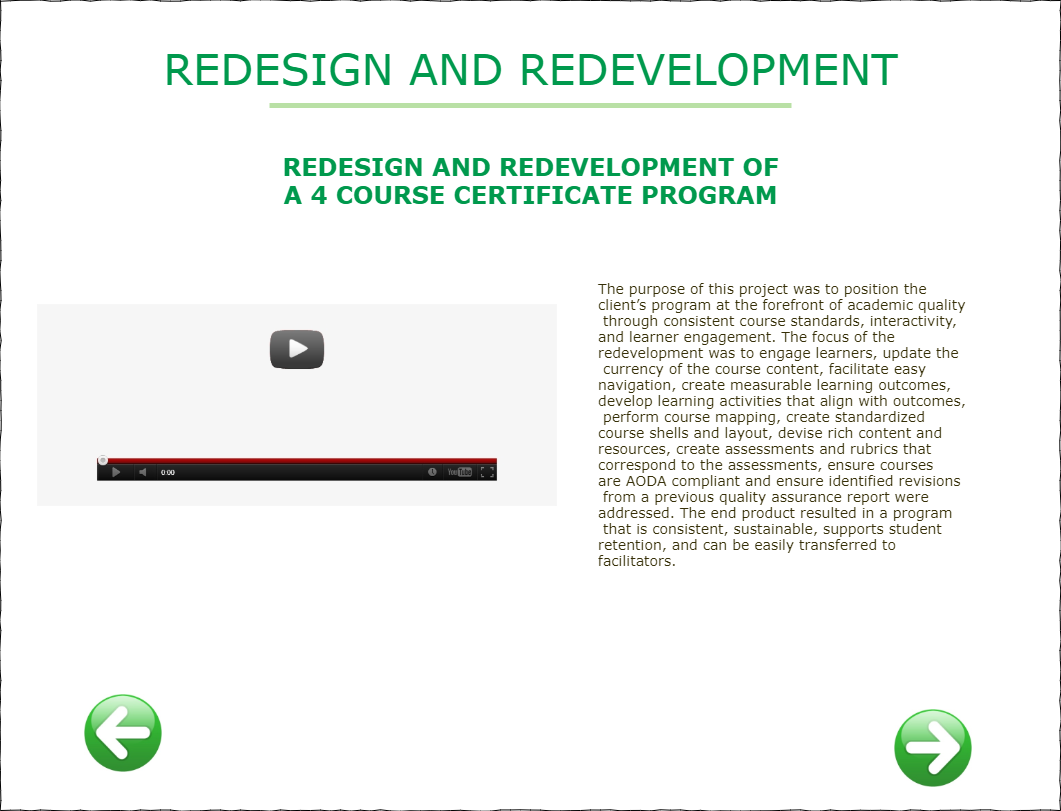

The diagram above was exported from draw.io. Its source (the exported page's mxGraphModel, read from the mxfile embedded in the PNG):
<mxGraphModel dx="1086" dy="966" grid="0" gridSize="10" guides="1" tooltips="1" connect="1" arrows="1" fold="1" page="1" pageScale="1" pageWidth="1100" pageHeight="850" background="#ffffff" math="0" shadow="0">
  <root>
    <mxCell id="0" />
    <mxCell id="1" parent="0" />
    <mxCell id="677b7b8949515195-1" value="" style="whiteSpace=wrap;html=1;rounded=0;shadow=0;labelBackgroundColor=none;strokeColor=#000000;strokeWidth=1;fontFamily=Verdana;fontSize=12;fontColor=#000000;align=center;comic=1;" parent="1" vertex="1">
      <mxGeometry x="20" y="20" width="1060" height="810" as="geometry" />
    </mxCell>
    <mxCell id="677b7b8949515195-11" value="REDESIGN AND REDEVELOPMENT" style="text;html=1;points=[];align=center;verticalAlign=top;spacingTop=-4;fontSize=43;fontFamily=Verdana;fontColor=#00994D;" parent="1" vertex="1">
      <mxGeometry x="185" y="60" width="730" height="50" as="geometry" />
    </mxCell>
    <mxCell id="677b7b8949515195-12" value="&lt;br&gt;&lt;br&gt;&lt;h5 class=&quot;font_5&quot; style=&quot;margin: 0px ; padding: 0px ; border: 0px ; outline: 0px ; vertical-align: baseline ; background: transparent ; font-style: normal ; font-size: 24px ; line-height: 1.2em ; letter-spacing: normal ; text-indent: 0px ; text-transform: none ; word-spacing: 0px&quot;&gt;&lt;span style=&quot;margin: 0px; padding: 0px; border: 0px; outline: 0px; vertical-align: baseline; background: transparent;&quot;&gt;&lt;span style=&quot;margin: 0px ; padding: 0px ; border: 0px ; outline: 0px ; vertical-align: baseline ; background: transparent ; font-family: , sans-serif&quot;&gt;REDESIGN AND REDEVELOPMENT OF&lt;/span&gt;&lt;/span&gt;&lt;/h5&gt;&lt;h5 class=&quot;font_5&quot; style=&quot;margin: 0px ; padding: 0px ; border: 0px ; outline: 0px ; vertical-align: baseline ; background: transparent ; font-style: normal ; font-size: 24px ; line-height: 1.2em ; letter-spacing: normal ; text-indent: 0px ; text-transform: none ; word-spacing: 0px&quot;&gt;&lt;span style=&quot;margin: 0px; padding: 0px; border: 0px; outline: 0px; vertical-align: baseline; background: transparent;&quot;&gt;&lt;span style=&quot;margin: 0px ; padding: 0px ; border: 0px ; outline: 0px ; vertical-align: baseline ; background: transparent ; font-family: , sans-serif&quot;&gt;A 4 COURSE CERTIFICATE PROGRAM&lt;/span&gt;&lt;/span&gt;&lt;/h5&gt;&lt;br&gt;" style="text;html=1;points=[];align=center;verticalAlign=top;spacingTop=-4;fontSize=14;fontFamily=Verdana;fontColor=#00994D;" parent="1" vertex="1">
      <mxGeometry x="297" y="138" width="506" height="112" as="geometry" />
    </mxCell>
    <mxCell id="677b7b8949515195-14" value="&lt;span style=&quot;color: rgb(54 , 47 , 7) ; font-family: , sans-serif ; text-align: justify&quot;&gt;The purpose of this project was to position the &lt;br&gt;client’s program at the forefront of academic quality&lt;br&gt;&amp;nbsp;through consistent course standards, interactivity, &lt;br&gt;and learner engagement.&amp;nbsp;The focus of the &lt;br&gt;redevelopment was to engage learners, update the&lt;br&gt;&amp;nbsp;currency of the course content, facilitate easy &lt;br&gt;navigation, create measurable learning outcomes, &lt;br&gt;develop learning activities that align with outcomes,&lt;br&gt;&amp;nbsp;perform course mapping, create standardized &lt;br&gt;course shells and layout, devise rich content and &lt;br&gt;resources, create assessments and rubrics that &lt;br&gt;correspond to the assessments, ensure courses &lt;br&gt;are AODA compliant&amp;nbsp;and ensure identified revisions&lt;br&gt;&amp;nbsp;from a previous&amp;nbsp;quality assurance report were &lt;br&gt;addressed. The end product resulted in a program&lt;br&gt;&amp;nbsp;that is consistent, sustainable, supports student &lt;br&gt;retention, and can be easily transferred to &lt;br&gt;facilitators.&lt;/span&gt;" style="text;html=1;points=[];align=left;verticalAlign=top;spacingTop=-4;fontSize=14;fontFamily=Verdana" parent="1" vertex="1">
      <mxGeometry x="616" y="297.5" width="375" height="301" as="geometry" />
    </mxCell>
    <mxCell id="Ew0NPkFFj7mLaqIRoyOl-1" value="" style="line;strokeWidth=5;html=1;fontSize=43;fontColor=#00994D;align=center;fillColor=#B9E0A5;gradientColor=#ffffff;strokeColor=#B9E0A5;" parent="1" vertex="1">
      <mxGeometry x="289" y="120" width="522" height="10" as="geometry" />
    </mxCell>
    <mxCell id="Ew0NPkFFj7mLaqIRoyOl-4" value="" style="shape=image;verticalLabelPosition=bottom;labelBackgroundColor=#ffffff;verticalAlign=top;aspect=fixed;imageAspect=0;image=https://images.all-free-download.com/images/graphiclarge/green_globe_left_arrow_558.jpg;" parent="1" vertex="1">
      <mxGeometry x="104" y="714" width="78" height="78" as="geometry" />
    </mxCell>
    <mxCell id="Ew0NPkFFj7mLaqIRoyOl-5" value="" style="shape=image;verticalLabelPosition=bottom;labelBackgroundColor=#ffffff;verticalAlign=top;aspect=fixed;imageAspect=0;image=https://images.all-free-download.com/images/graphiclarge/green_globe_left_arrow_558.jpg;flipH=1;" parent="1" vertex="1">
      <mxGeometry x="913" y="729" width="78" height="78" as="geometry" />
    </mxCell>
    <mxCell id="Ew0NPkFFj7mLaqIRoyOl-6" value="" style="shape=image;verticalLabelPosition=bottom;labelBackgroundColor=#ffffff;verticalAlign=top;aspect=fixed;imageAspect=0;image=https://www.seekpng.com/png/detail/148-1484670_youtube-video-overlay-png-youtube-video-player-overlay.png;" parent="1" vertex="1">
      <mxGeometry x="57" y="324" width="520" height="202" as="geometry" />
    </mxCell>
  </root>
</mxGraphModel>